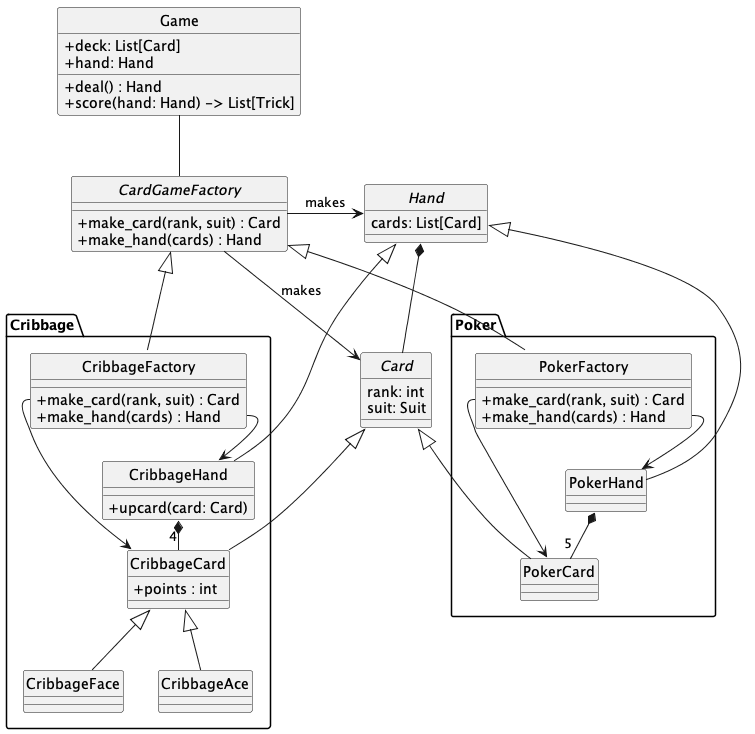

The diagram above was rendered by PlantUML. Its source (embedded in the PNG):
@startuml abstract_factory-classes.png
'figure 7: The Abstract Factory Pattern'
skinparam monochrome true
skinparam handwritten false
skinparam shadowing false
skinparam classAttributeIconSize 0
hide class circle
hide abstract circle

class Game {
  + deck: List[Card]
  + hand: Hand
  + deal() : Hand
  + score(hand: Hand) -> List[Trick]
}

abstract class CardGameFactory {
    + make_card(rank, suit) : Card
    + make_hand(cards) : Hand
}

abstract class Card {
    rank: int
    suit: Suit
}

abstract class Hand {
    cards: List[Card]
}

Game -- CardGameFactory

CardGameFactory -> Card : "makes"
CardGameFactory -> Hand : "makes"

Hand *-- Card

package "Cribbage" {

    class CribbageFactory {
        + make_card(rank, suit) : Card
        + make_hand(cards) : Hand
    }
    CardGameFactory <|-- CribbageFactory

    class CribbageCard {
        + points : int
    }
    class CribbageFace {}
    class CribbageAce {}
    class CribbageHand {
        + upcard(card: Card)
    }

    Card <|-- CribbageCard
    CribbageCard <|-- CribbageFace
    CribbageCard <|-- CribbageAce
    Hand <|-- CribbageHand

    CribbageFactory::make_card --> CribbageCard
    CribbageFactory::make_hand -> CribbageHand

    CribbageHand *- "4" CribbageCard
}


package "Poker" {

    class PokerFactory {
        + make_card(rank, suit) : Card
        + make_hand(cards) : Hand
    }
    CardGameFactory <|-- PokerFactory

    class PokerCard {}
    class PokerHand {}

    Card <|-- PokerCard
    Hand <|-- PokerHand

    PokerFactory::make_card --> PokerCard
    PokerFactory::make_hand -> PokerHand

    PokerHand *- "5" PokerCard
}

@enduml